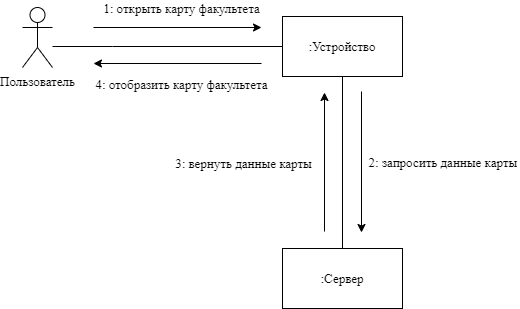

The diagram above was exported from draw.io. Its source (the exported page's mxGraphModel, read from the mxfile embedded in the PNG):
<mxGraphModel dx="1086" dy="846" grid="0" gridSize="10" guides="1" tooltips="1" connect="1" arrows="1" fold="1" page="0" pageScale="1" pageWidth="827" pageHeight="1169" math="0" shadow="0">
  <root>
    <mxCell id="0" />
    <mxCell id="1" parent="0" />
    <mxCell id="v2M_ti0cCSKPF-aoal8O-1" style="edgeStyle=orthogonalEdgeStyle;rounded=0;orthogonalLoop=1;jettySize=auto;html=1;entryX=0;entryY=0.5;entryDx=0;entryDy=0;endArrow=none;endFill=0;fontFamily=Times New Roman;fontSize=13;" parent="1" source="v2M_ti0cCSKPF-aoal8O-2" target="v2M_ti0cCSKPF-aoal8O-4" edge="1">
      <mxGeometry relative="1" as="geometry">
        <Array as="points">
          <mxPoint x="269" y="303" />
          <mxPoint x="269" y="303" />
        </Array>
      </mxGeometry>
    </mxCell>
    <mxCell id="v2M_ti0cCSKPF-aoal8O-2" value="Пользователь" style="shape=umlActor;verticalLabelPosition=bottom;verticalAlign=top;html=1;outlineConnect=0;fontFamily=Times New Roman;fontSize=13;" parent="1" vertex="1">
      <mxGeometry x="179" y="264" width="30" height="60" as="geometry" />
    </mxCell>
    <mxCell id="v2M_ti0cCSKPF-aoal8O-3" style="edgeStyle=orthogonalEdgeStyle;rounded=0;orthogonalLoop=1;jettySize=auto;html=1;endArrow=none;endFill=0;entryX=0.5;entryY=0;entryDx=0;entryDy=0;fontFamily=Times New Roman;fontSize=13;" parent="1" source="v2M_ti0cCSKPF-aoal8O-4" target="v2M_ti0cCSKPF-aoal8O-12" edge="1">
      <mxGeometry relative="1" as="geometry">
        <mxPoint x="499" y="480" as="targetPoint" />
      </mxGeometry>
    </mxCell>
    <mxCell id="v2M_ti0cCSKPF-aoal8O-4" value=":Устройство" style="rounded=0;whiteSpace=wrap;html=1;fontFamily=Times New Roman;fontSize=13;" parent="1" vertex="1">
      <mxGeometry x="439" y="273" width="120" height="60" as="geometry" />
    </mxCell>
    <mxCell id="v2M_ti0cCSKPF-aoal8O-5" value="" style="endArrow=classic;html=1;fontFamily=Times New Roman;fontSize=13;" parent="1" edge="1">
      <mxGeometry width="50" height="50" relative="1" as="geometry">
        <mxPoint x="250" y="284" as="sourcePoint" />
        <mxPoint x="418" y="284" as="targetPoint" />
      </mxGeometry>
    </mxCell>
    <mxCell id="v2M_ti0cCSKPF-aoal8O-6" value="1: открыть карту факультета" style="edgeLabel;html=1;align=center;verticalAlign=middle;resizable=0;points=[];fontFamily=Times New Roman;fontSize=13;" parent="v2M_ti0cCSKPF-aoal8O-5" vertex="1" connectable="0">
      <mxGeometry x="-0.2143" y="2" relative="1" as="geometry">
        <mxPoint x="21" y="-18" as="offset" />
      </mxGeometry>
    </mxCell>
    <mxCell id="v2M_ti0cCSKPF-aoal8O-7" value="2: запросить данные карты&amp;nbsp;" style="endArrow=classic;html=1;fontFamily=Times New Roman;fontSize=13;" parent="1" edge="1">
      <mxGeometry x="0.0071" y="83" width="50" height="50" relative="1" as="geometry">
        <mxPoint x="518" y="347.9999999999999" as="sourcePoint" />
        <mxPoint x="518" y="489" as="targetPoint" />
        <mxPoint as="offset" />
      </mxGeometry>
    </mxCell>
    <mxCell id="v2M_ti0cCSKPF-aoal8O-8" value="3: вернуть данные карты" style="endArrow=none;html=1;startArrow=classic;startFill=1;endFill=0;fontFamily=Times New Roman;fontSize=13;" parent="1" edge="1">
      <mxGeometry x="0.0216" y="-81" width="50" height="50" relative="1" as="geometry">
        <mxPoint x="481" y="349" as="sourcePoint" />
        <mxPoint x="481" y="488" as="targetPoint" />
        <mxPoint as="offset" />
      </mxGeometry>
    </mxCell>
    <mxCell id="v2M_ti0cCSKPF-aoal8O-9" value="" style="endArrow=none;html=1;endFill=0;startArrow=classic;startFill=1;fontFamily=Times New Roman;fontSize=13;" parent="1" edge="1">
      <mxGeometry width="50" height="50" relative="1" as="geometry">
        <mxPoint x="250" y="320" as="sourcePoint" />
        <mxPoint x="418" y="320" as="targetPoint" />
      </mxGeometry>
    </mxCell>
    <mxCell id="v2M_ti0cCSKPF-aoal8O-10" value="4: отобразить карту факультета" style="edgeLabel;html=1;align=center;verticalAlign=middle;resizable=0;points=[];fontFamily=Times New Roman;fontSize=13;" parent="v2M_ti0cCSKPF-aoal8O-9" vertex="1" connectable="0">
      <mxGeometry x="-0.2143" relative="1" as="geometry">
        <mxPoint x="21.17" y="20" as="offset" />
      </mxGeometry>
    </mxCell>
    <mxCell id="v2M_ti0cCSKPF-aoal8O-12" value=":Сервер" style="rounded=0;whiteSpace=wrap;html=1;fontFamily=Times New Roman;fontSize=13;" parent="1" vertex="1">
      <mxGeometry x="439" y="505" width="120" height="60" as="geometry" />
    </mxCell>
  </root>
</mxGraphModel>